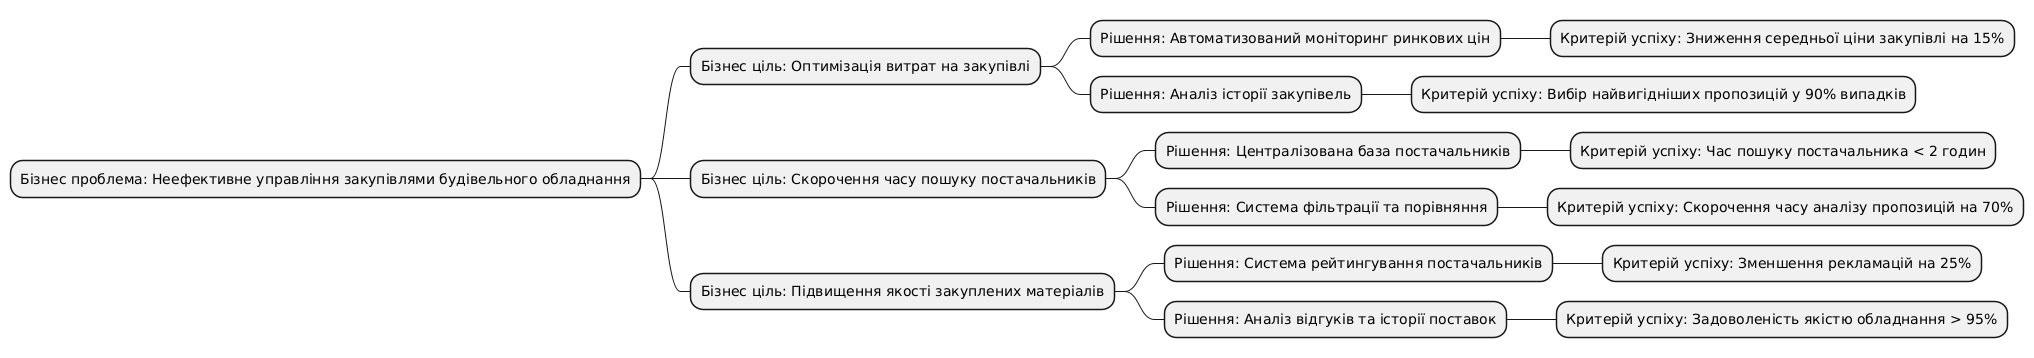

The diagram above was rendered by PlantUML. Its source (embedded in the PNG):
@startmindmap
* Бізнес проблема: Неефективне управління закупівлями будівельного обладнання
** Бізнес ціль: Оптимізація витрат на закупівлі
*** Рішення: Автоматизований моніторинг ринкових цін
**** Критерій успіху: Зниження середньої ціни закупівлі на 15%
*** Рішення: Аналіз історії закупівель
**** Критерій успіху: Вибір найвигідніших пропозицій у 90% випадків
** Бізнес ціль: Скорочення часу пошуку постачальників
*** Рішення: Централізована база постачальників
**** Критерій успіху: Час пошуку постачальника < 2 годин
*** Рішення: Система фільтрації та порівняння
**** Критерій успіху: Скорочення часу аналізу пропозицій на 70%
** Бізнес ціль: Підвищення якості закуплених матеріалів
*** Рішення: Система рейтингування постачальників
**** Критерій успіху: Зменшення рекламацій на 25%
*** Рішення: Аналіз відгуків та історії поставок
**** Критерій успіху: Задоволеність якістю обладнання > 95%
@endmindmap